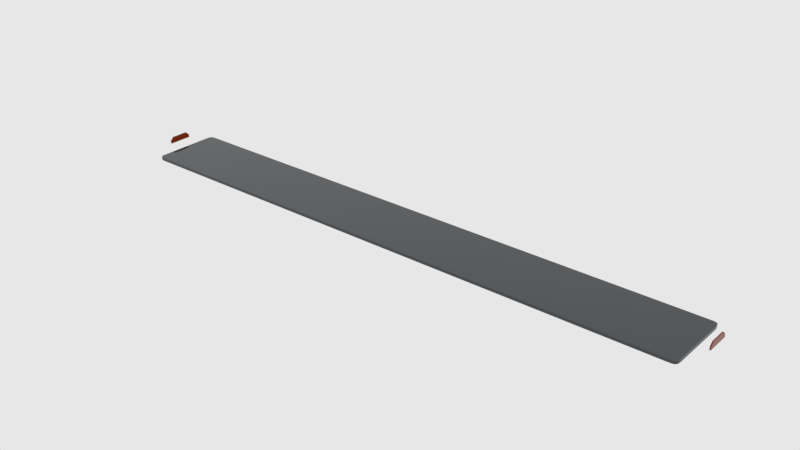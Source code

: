 # Source: f_sm_display.blend  (saved by Blender 2.83.18; exported with 4.5.12 LTS)
import bpy
from mathutils import Matrix  # noqa: F401  (used for matrix-valued properties, if any)

bpy.ops.wm.read_factory_settings(use_empty=True)
scene = bpy.context.scene
scene.name = 'main'

# ---- collections
col_collection_1 = bpy.data.collections.new('Collection 1'); scene.collection.children.link(col_collection_1)

# ---- materials (node trees are filled in below, after node groups)
mat_sy_red_shiny = bpy.data.materials.new('sy_red_shiny')
mat_sy_red_shiny.roughness = 0.25
mat_sy_cutter = bpy.data.materials.new('sy_cutter')
mat_sy_battlehsip_shiny = bpy.data.materials.new('sy_battlehsip_shiny')
mat_sy_battlehsip_shiny.roughness = 0.25

# ---- node groups
ng_sy_plastic_001 = bpy.data.node_groups.new('sy_plastic.001', 'ShaderNodeTree')
_s = ng_sy_plastic_001.interface.new_socket(name='Color', in_out='OUTPUT', socket_type='NodeSocketColor')
_s.default_value = (0.01341, 0.01341, 0.01341, 1.0)
_s = ng_sy_plastic_001.interface.new_socket(name='Roughness', in_out='OUTPUT', socket_type='NodeSocketColor')
_s.default_value = (0.0, 0.0, 0.0, 0.0)
_s = ng_sy_plastic_001.interface.new_socket(name='Normal', in_out='OUTPUT', socket_type='NodeSocketVector')
_s.min_value = 0.0
_s.max_value = 0.0
_s = ng_sy_plastic_001.interface.new_socket(name='Color', in_out='INPUT', socket_type='NodeSocketColor')
_s.default_value = (0.01341, 0.01341, 0.01341, 1.0)
_s = ng_sy_plastic_001.interface.new_socket(name='Scale', in_out='INPUT', socket_type='NodeSocketFloat')
_s.default_value = 1.0
_s.min_value = 0.0
_s.max_value = 10.0
_s = ng_sy_plastic_001.interface.new_socket(name='Roughness', in_out='INPUT', socket_type='NodeSocketFloat')
_s.default_value = 1.0
_s.min_value = 0.0
_s.max_value = 3.0
_s = ng_sy_plastic_001.interface.new_socket(name='Bump', in_out='INPUT', socket_type='NodeSocketFloat')
_s.default_value = 1.0
_s.min_value = 0.0
_s.max_value = 1.0
_s = ng_sy_plastic_001.interface.new_socket(name='Normal', in_out='INPUT', socket_type='NodeSocketVector')
_s.min_value = 0.0
_s.max_value = -1.0
_s.hide_value = True
_N = ng_sy_plastic_001.nodes; _L = ng_sy_plastic_001.links
n0 = _N.new('ShaderNodeValToRGB'); n0.name = 'ColorRamp'; n0.location = (258, -72)
while len(n0.color_ramp.elements) > 1: n0.color_ramp.elements.remove(n0.color_ramp.elements[-1])
n0.color_ramp.elements[0].position = 0.004545; n0.color_ramp.elements[0].color = (0.2194, 0.2194, 0.2194, 1.0)
_e = n0.color_ramp.elements.new(0.8182); _e.color = (1.0, 1.0, 1.0, 1.0)
n1 = _N.new('ShaderNodeTexNoise'); n1.name = 'Noise Texture'; n1.location = (55, 153)
n2 = _N.new('ShaderNodeTexNoise'); n2.name = 'Musgrave Texture'; n2.location = (46, -89)
n2.width = 150
n2.normalize = False
n2.inputs[2].default_value = 300.0
n2.inputs[3].default_value = 11.2
n2.inputs[4].default_value = 0.25
n3 = _N.new('ShaderNodeValue'); n3.name = 'Value.001'; n3.location = (-353, -382)
n3.outputs[0].default_value = 0.0
n4 = _N.new('ShaderNodeRGB'); n4.name = 'RGB'; n4.location = (-365, 262)
n4.outputs[0].default_value = (0.01341, 0.01341, 0.01341, 1.0)
n5 = _N.new('ShaderNodeMix'); n5.name = 'Mix.001'; n5.location = (550, 25)
n5.data_type = 'RGBA'
n6 = _N.new('NodeReroute'); n6.name = 'Reroute'; n6.location = (-260, -194)
n6.width = 16
n6.socket_idname = 'NodeSocketFloat'
n7 = _N.new('ShaderNodeValue'); n7.name = 'Value'; n7.location = (-429, -187)
n7.outputs[0].default_value = 1.0
n8 = _N.new('ShaderNodeMath'); n8.name = 'Math'; n8.location = (-147, 40)
n8.operation = 'MULTIPLY'
n8.inputs[1].default_value = 400.0
n8.inputs[2].default_value = 0.0
n9 = _N.new('ShaderNodeMath'); n9.name = 'Math.001'; n9.location = (-150, -131)
n9.operation = 'MULTIPLY'
n9.inputs[1].default_value = 300.0
n9.inputs[2].default_value = 0.0
n10 = _N.new('ShaderNodeMath'); n10.name = 'Math.002'; n10.location = (-146, -320)
n10.operation = 'DIVIDE'
n10.inputs[1].default_value = 10.0
n10.inputs[2].default_value = 0.0
n11 = _N.new('ShaderNodeMath'); n11.name = 'Math.003'; n11.location = (746, 19)
n11.operation = 'MULTIPLY'
n11.inputs[2].default_value = 0.0
n12 = _N.new('NodeGroupInput'); n12.name = 'Group Input'; n12.location = (-627, -4)
n13 = _N.new('ShaderNodeValToRGB'); n13.name = 'ColorRamp.001'; n13.location = (255, 159)
while len(n13.color_ramp.elements) > 1: n13.color_ramp.elements.remove(n13.color_ramp.elements[-1])
n13.color_ramp.elements[0].position = 0.1727; n13.color_ramp.elements[0].color = (0.2194, 0.2194, 0.2194, 1.0)
_e = n13.color_ramp.elements.new(1.0); _e.color = (1.0, 1.0, 1.0, 1.0)
n14 = _N.new('ShaderNodeValue'); n14.name = 'Value.002'; n14.location = (520, 233)
n14.outputs[0].default_value = 1.0
n15 = _N.new('ShaderNodeBump'); n15.name = 'Bump'; n15.location = (721, -216)
n15.inputs[1].default_value = 0.2
n15.inputs[2].default_value = 1.0
n16 = _N.new('NodeGroupOutput'); n16.name = 'Group Output'; n16.location = (990, -11)
_L.new(n1.outputs[0], n13.inputs[0])
_L.new(n5.outputs[2], n11.inputs[0])
_L.new(n13.outputs[0], n5.inputs[6])
_L.new(n0.outputs[0], n5.inputs[7])
_L.new(n2.outputs[0], n0.inputs[0])
_L.new(n15.outputs[0], n16.inputs[2])
_L.new(n5.outputs[2], n15.inputs[3])
_L.new(n8.outputs[0], n1.inputs[2])
_L.new(n9.outputs[0], n2.inputs[0])
_L.new(n10.outputs[0], n15.inputs[0])
_L.new(n12.outputs[0], n16.inputs[0])
_L.new(n12.outputs[4], n15.inputs[4])
_L.new(n11.outputs[0], n16.inputs[1])
_L.new(n7.outputs[0], n6.inputs[0])
_L.new(n12.outputs[1], n8.inputs[0])
_L.new(n12.outputs[1], n9.inputs[0])
_L.new(n12.outputs[3], n10.inputs[0])
_L.new(n12.outputs[2], n11.inputs[1])
n16.is_active_output = True
ng_sy_plastic_005 = bpy.data.node_groups.new('sy_plastic.005', 'ShaderNodeTree')
_s = ng_sy_plastic_005.interface.new_socket(name='Color', in_out='OUTPUT', socket_type='NodeSocketColor')
_s.default_value = (0.01341, 0.01341, 0.01341, 1.0)
_s = ng_sy_plastic_005.interface.new_socket(name='Roughness', in_out='OUTPUT', socket_type='NodeSocketColor')
_s.default_value = (0.0, 0.0, 0.0, 0.0)
_s = ng_sy_plastic_005.interface.new_socket(name='Normal', in_out='OUTPUT', socket_type='NodeSocketVector')
_s.min_value = 0.0
_s.max_value = 0.0
_s = ng_sy_plastic_005.interface.new_socket(name='Color', in_out='INPUT', socket_type='NodeSocketColor')
_s.default_value = (0.01341, 0.01341, 0.01341, 1.0)
_s = ng_sy_plastic_005.interface.new_socket(name='Scale', in_out='INPUT', socket_type='NodeSocketFloat')
_s.default_value = 1.0
_s.min_value = 0.0
_s.max_value = 10.0
_s = ng_sy_plastic_005.interface.new_socket(name='Roughness', in_out='INPUT', socket_type='NodeSocketFloat')
_s.default_value = 1.0
_s.min_value = 0.0
_s.max_value = 3.0
_s = ng_sy_plastic_005.interface.new_socket(name='Bump', in_out='INPUT', socket_type='NodeSocketFloat')
_s.default_value = 1.0
_s.min_value = 0.0
_s.max_value = 1.0
_s = ng_sy_plastic_005.interface.new_socket(name='Normal', in_out='INPUT', socket_type='NodeSocketVector')
_s.min_value = 0.0
_s.max_value = -1.0
_s.hide_value = True
_N = ng_sy_plastic_005.nodes; _L = ng_sy_plastic_005.links
n0 = _N.new('ShaderNodeValToRGB'); n0.name = 'ColorRamp'; n0.location = (258, -72)
while len(n0.color_ramp.elements) > 1: n0.color_ramp.elements.remove(n0.color_ramp.elements[-1])
n0.color_ramp.elements[0].position = 0.004545; n0.color_ramp.elements[0].color = (0.2194, 0.2194, 0.2194, 1.0)
_e = n0.color_ramp.elements.new(0.8182); _e.color = (1.0, 1.0, 1.0, 1.0)
n1 = _N.new('ShaderNodeTexNoise'); n1.name = 'Noise Texture'; n1.location = (55, 153)
n2 = _N.new('ShaderNodeTexNoise'); n2.name = 'Musgrave Texture'; n2.location = (46, -89)
n2.width = 150
n2.normalize = False
n2.inputs[2].default_value = 300.0
n2.inputs[3].default_value = 11.2
n2.inputs[4].default_value = 0.25
n3 = _N.new('ShaderNodeValue'); n3.name = 'Value.001'; n3.location = (-353, -382)
n3.outputs[0].default_value = 0.0
n4 = _N.new('ShaderNodeRGB'); n4.name = 'RGB'; n4.location = (-365, 262)
n4.outputs[0].default_value = (0.01341, 0.01341, 0.01341, 1.0)
n5 = _N.new('ShaderNodeMix'); n5.name = 'Mix.001'; n5.location = (550, 25)
n5.data_type = 'RGBA'
n6 = _N.new('NodeReroute'); n6.name = 'Reroute'; n6.location = (-260, -194)
n6.width = 16
n6.socket_idname = 'NodeSocketFloat'
n7 = _N.new('ShaderNodeValue'); n7.name = 'Value'; n7.location = (-429, -187)
n7.outputs[0].default_value = 1.0
n8 = _N.new('ShaderNodeMath'); n8.name = 'Math'; n8.location = (-147, 40)
n8.operation = 'MULTIPLY'
n8.inputs[1].default_value = 400.0
n8.inputs[2].default_value = 0.0
n9 = _N.new('ShaderNodeMath'); n9.name = 'Math.001'; n9.location = (-150, -131)
n9.operation = 'MULTIPLY'
n9.inputs[1].default_value = 300.0
n9.inputs[2].default_value = 0.0
n10 = _N.new('ShaderNodeMath'); n10.name = 'Math.002'; n10.location = (-146, -320)
n10.operation = 'DIVIDE'
n10.inputs[1].default_value = 10.0
n10.inputs[2].default_value = 0.0
n11 = _N.new('ShaderNodeMath'); n11.name = 'Math.003'; n11.location = (746, 19)
n11.operation = 'MULTIPLY'
n11.inputs[2].default_value = 0.0
n12 = _N.new('NodeGroupInput'); n12.name = 'Group Input'; n12.location = (-627, -4)
n13 = _N.new('ShaderNodeValToRGB'); n13.name = 'ColorRamp.001'; n13.location = (255, 159)
while len(n13.color_ramp.elements) > 1: n13.color_ramp.elements.remove(n13.color_ramp.elements[-1])
n13.color_ramp.elements[0].position = 0.1727; n13.color_ramp.elements[0].color = (0.2194, 0.2194, 0.2194, 1.0)
_e = n13.color_ramp.elements.new(1.0); _e.color = (1.0, 1.0, 1.0, 1.0)
n14 = _N.new('ShaderNodeValue'); n14.name = 'Value.002'; n14.location = (520, 233)
n14.outputs[0].default_value = 1.0
n15 = _N.new('ShaderNodeBump'); n15.name = 'Bump'; n15.location = (721, -216)
n15.inputs[1].default_value = 0.2
n15.inputs[2].default_value = 1.0
n16 = _N.new('NodeGroupOutput'); n16.name = 'Group Output'; n16.location = (990, -11)
_L.new(n1.outputs[0], n13.inputs[0])
_L.new(n5.outputs[2], n11.inputs[0])
_L.new(n13.outputs[0], n5.inputs[6])
_L.new(n0.outputs[0], n5.inputs[7])
_L.new(n2.outputs[0], n0.inputs[0])
_L.new(n15.outputs[0], n16.inputs[2])
_L.new(n5.outputs[2], n15.inputs[3])
_L.new(n8.outputs[0], n1.inputs[2])
_L.new(n9.outputs[0], n2.inputs[0])
_L.new(n10.outputs[0], n15.inputs[0])
_L.new(n12.outputs[0], n16.inputs[0])
_L.new(n12.outputs[4], n15.inputs[4])
_L.new(n11.outputs[0], n16.inputs[1])
_L.new(n7.outputs[0], n6.inputs[0])
_L.new(n12.outputs[1], n8.inputs[0])
_L.new(n12.outputs[1], n9.inputs[0])
_L.new(n12.outputs[3], n10.inputs[0])
_L.new(n12.outputs[2], n11.inputs[1])
n16.is_active_output = True
ng_auto_smooth = bpy.data.node_groups.new('Auto Smooth', 'GeometryNodeTree')
_s = ng_auto_smooth.interface.new_socket(name='Geometry', in_out='OUTPUT', socket_type='NodeSocketGeometry')
_s = ng_auto_smooth.interface.new_socket(name='Geometry', in_out='INPUT', socket_type='NodeSocketGeometry')
_s = ng_auto_smooth.interface.new_socket(name='Angle', in_out='INPUT', socket_type='NodeSocketFloat')
_s.subtype = 'ANGLE'
_s.min_value = 0.0
_s.max_value = 3.142
ng_auto_smooth.is_modifier = True
_N = ng_auto_smooth.nodes; _L = ng_auto_smooth.links
n0 = _N.new('NodeGroupOutput'); n0.name = 'Group Output'; n0.location = (480, -100)
n1 = _N.new('NodeGroupInput'); n1.name = 'Group Input'; n1.location = (-420, -300)
n2 = _N.new('NodeGroupInput'); n2.name = 'Group Input.001'; n2.location = (-60, -100)
n3 = _N.new('GeometryNodeSetShadeSmooth'); n3.name = 'Set Shade Smooth'; n3.location = (120, -100)
n3.domain = 'EDGE'
n4 = _N.new('GeometryNodeSetShadeSmooth'); n4.name = 'Set Shade Smooth.001'; n4.location = (300, -100)
n5 = _N.new('GeometryNodeInputMeshEdgeAngle'); n5.name = 'Edge Angle'; n5.location = (-420, -220)
n6 = _N.new('GeometryNodeInputEdgeSmooth'); n6.name = 'Is Edge Smooth'; n6.location = (-60, -160)
n7 = _N.new('GeometryNodeInputShadeSmooth'); n7.name = 'Is Face Smooth'; n7.location = (-240, -340)
n8 = _N.new('FunctionNodeBooleanMath'); n8.name = 'Boolean Math'; n8.location = (-60, -220)
n9 = _N.new('FunctionNodeCompare'); n9.name = 'Compare'; n9.location = (-240, -180)
n9.operation = 'LESS_EQUAL'
_L.new(n5.outputs[0], n9.inputs[0])
_L.new(n4.outputs[0], n0.inputs[0])
_L.new(n1.outputs[1], n9.inputs[1])
_L.new(n9.outputs[0], n8.inputs[0])
_L.new(n7.outputs[0], n8.inputs[1])
_L.new(n2.outputs[0], n3.inputs[0])
_L.new(n6.outputs[0], n3.inputs[1])
_L.new(n3.outputs[0], n4.inputs[0])
_L.new(n8.outputs[0], n3.inputs[2])
n0.is_active_output = True

# ---- material node trees
mat_sy_red_shiny.use_nodes = True; mat_sy_red_shiny.node_tree.nodes.clear()
_N = mat_sy_red_shiny.node_tree.nodes; _L = mat_sy_red_shiny.node_tree.links
n0 = _N.new('ShaderNodeOutputMaterial'); n0.name = 'Material Output'; n0.location = (1294, 466)
n1 = _N.new('ShaderNodeBsdfPrincipled'); n1.name = 'Principled BSDF'; n1.location = (881, 441)
n1.distribution = 'GGX'
n1.subsurface_method = 'BURLEY'
n1.inputs[3].default_value = 1.45
n1.inputs[9].default_value = (1.0, 0.1, 1.0)
n1.inputs[27].default_value = (0.0, 0.0, 0.0, 1.0)
n1.inputs[28].default_value = 1.0
n2 = _N.new('ShaderNodeGroup'); n2.name = 'Group.001'; n2.location = (484, 297)
n2.width = 234
n2.node_tree = ng_sy_plastic_001
n2.inputs[0].default_value = (0.2198, 0.02389, 0.0, 1.0)
n2.inputs[1].default_value = 10.0
n2.inputs[2].default_value = 0.1
n2.inputs[3].default_value = 0.0
n2.inputs[4].default_value = (0.0, 0.0, 0.0)
_L.new(n1.outputs[0], n0.inputs[0])
_L.new(n2.outputs[0], n1.inputs[0])
_L.new(n2.outputs[1], n1.inputs[2])
_L.new(n2.outputs[2], n1.inputs[5])
n0.is_active_output = True
mat_sy_cutter.use_nodes = True; mat_sy_cutter.node_tree.nodes.clear()
_N = mat_sy_cutter.node_tree.nodes; _L = mat_sy_cutter.node_tree.links
n0 = _N.new('ShaderNodeBsdfPrincipled'); n0.name = 'Principled BSDF'; n0.location = (10, 300)
n0.distribution = 'GGX'
n0.subsurface_method = 'BURLEY'
n0.inputs[0].default_value = (0.0212, 0.0212, 0.0212, 1.0)
n0.inputs[2].default_value = 0.65
n0.inputs[3].default_value = 1.45
n0.inputs[27].default_value = (0.0, 0.0, 0.0, 1.0)
n0.inputs[28].default_value = 1.0
n1 = _N.new('ShaderNodeOutputMaterial'); n1.name = 'Material Output'; n1.location = (300, 300)
_L.new(n0.outputs[0], n1.inputs[0])
n1.is_active_output = True
mat_sy_battlehsip_shiny.use_nodes = True; mat_sy_battlehsip_shiny.node_tree.nodes.clear()
_N = mat_sy_battlehsip_shiny.node_tree.nodes; _L = mat_sy_battlehsip_shiny.node_tree.links
n0 = _N.new('ShaderNodeOutputMaterial'); n0.name = 'Material Output'; n0.location = (1294, 466)
n1 = _N.new('ShaderNodeBsdfPrincipled'); n1.name = 'Principled BSDF'; n1.location = (881, 441)
n1.distribution = 'GGX'
n1.subsurface_method = 'BURLEY'
n1.inputs[3].default_value = 1.45
n1.inputs[9].default_value = (1.0, 0.1, 1.0)
n1.inputs[27].default_value = (0.0, 0.0, 0.0, 1.0)
n1.inputs[28].default_value = 1.0
n2 = _N.new('ShaderNodeGroup'); n2.name = 'Group.001'; n2.location = (384, 235)
n2.width = 167
n2.node_tree = ng_sy_plastic_005
n2.inputs[0].default_value = (0.04306, 0.04925, 0.0562, 1.0)
n2.inputs[1].default_value = 10.0
n2.inputs[2].default_value = 0.1
n2.inputs[3].default_value = 0.0
n2.inputs[4].default_value = (0.0, 0.0, 0.0)
_L.new(n1.outputs[0], n0.inputs[0])
_L.new(n2.outputs[0], n1.inputs[0])
_L.new(n2.outputs[1], n1.inputs[2])
_L.new(n2.outputs[2], n1.inputs[5])
n0.is_active_output = True

# ---- world
world_world = bpy.data.worlds.new('world'); scene.world = world_world
world_world.color = (0.8, 0.8, 0.8)
world_world.use_sun_shadow = False
world_world.sun_shadow_jitter_overblur = 0.0
world_world.cycles.sampling_method = 'MANUAL'
world_world.cycles.homogeneous_volume = True

# ---- meshes
me_plane_1143 = bpy.data.meshes.new('Plane.1143')
me_plane_1143.from_pydata([(-0.8878, -0.2034, 0.0), (0.8878, -0.2034, 0.0), (-0.8878, 0.2034, 0.0), (0.8878, 0.2034, 0.0), (-0.8608, 0.1764, 0.0), (-0.8608, -0.1764, 0.0), (0.8608, -0.1764, 0.0), (0.8608, 0.1764, 0.0), (0.0, 0.0, 0.0)], [], [(5, 4, 2, 0), (6, 5, 0, 1), (7, 6, 1, 3), (4, 7, 3, 2), (5, 6, 8), (6, 7, 8), (7, 4, 8), (4, 5, 8)])
me_plane_1143.materials.append(mat_sy_red_shiny)
me_plane_1143.use_remesh_preserve_volume = False
me_plane_1143.use_remesh_preserve_attributes = False
me_plane_1143.use_mirror_vertex_groups = False
me_plane_1143.update()
me_plane_1144 = bpy.data.meshes.new('Plane.1144')
me_plane_1144.from_pydata([(-0.7658, -0.1143, 0.02807), (-0.8091, -0.07107, 0.02807), (-0.7718, -0.1142, 0.02807), (-0.7778, -0.1139, 0.02807), (-0.7837, -0.113, 0.02807), (-0.7895, -0.1113, 0.02807), (-0.7949, -0.1086, 0.02807), (-0.7996, -0.1048, 0.02807), (-0.8033, -0.1001, 0.02807), (-0.806, -0.09478, 0.02807), (-0.8077, -0.089, 0.02807), (-0.8086, -0.08308, 0.02807), (-0.809, -0.07709, 0.02807), (0.8091, -0.07107, 0.02807), (0.7658, -0.1143, 0.02807), (0.809, -0.07707, 0.02807), (0.8086, -0.08306, 0.02807), (0.8077, -0.08899, 0.02807), (0.806, -0.09475, 0.02807), (0.8033, -0.1001, 0.02807), (0.7996, -0.1048, 0.02807), (0.7949, -0.1086, 0.02807), (0.7895, -0.1112, 0.02807), (0.7838, -0.113, 0.02807), (0.7778, -0.1139, 0.02807), (0.7718, -0.1142, 0.02807), (-0.7658, 0.1143, 0.02807), (-0.8091, 0.07108, 0.02807), (-0.7718, 0.1142, 0.02807), (-0.7778, 0.1139, 0.02807), (-0.7837, 0.113, 0.02807), (-0.7895, 0.1113, 0.02807), (-0.7949, 0.1086, 0.02807), (-0.7996, 0.1048, 0.02807), (-0.8033, 0.1001, 0.02807), (-0.806, 0.09478, 0.02807), (-0.8077, 0.089, 0.02807), (-0.8086, 0.08308, 0.02807), (-0.809, 0.07709, 0.02807), (0.7658, 0.1143, 0.02807), (0.8091, 0.07108, 0.02807), (0.7718, 0.1142, 0.02807), (0.7778, 0.1139, 0.02807), (0.7837, 0.113, 0.02807), (0.7895, 0.1113, 0.02807), (0.7949, 0.1086, 0.02807), (0.7996, 0.1048, 0.02807), (0.8033, 0.1001, 0.02807), (0.806, 0.09478, 0.02807), (0.8077, 0.089, 0.02807), (0.8086, 0.08308, 0.02807), (0.809, 0.07709, 0.02807), (-0.7656, -0.09429, -0.02807), (-0.7658, -0.1143, -0.008046), (-0.789, -0.07107, -0.02807), (-0.8091, -0.07107, -0.008046), (-0.7711, -0.09423, -0.02807), (-0.7718, -0.1142, -0.008046), (-0.7757, -0.09395, -0.02807), (-0.7778, -0.1139, -0.008046), (-0.7794, -0.09338, -0.02807), (-0.7837, -0.113, -0.008046), (-0.7821, -0.09255, -0.02807), (-0.7895, -0.1113, -0.008046), (-0.7841, -0.0916, -0.02807), (-0.7949, -0.1086, -0.008046), (-0.7853, -0.09059, -0.02807), (-0.7996, -0.1048, -0.008046), (-0.7864, -0.0893, -0.02807), (-0.8033, -0.1001, -0.008046), (-0.7873, -0.0874, -0.02807), (-0.806, -0.09478, -0.008046), (-0.7881, -0.08461, -0.02807), (-0.8077, -0.089, -0.008046), (-0.7887, -0.08092, -0.02807), (-0.8086, -0.08308, -0.008046), (-0.789, -0.07637, -0.02807), (-0.809, -0.07709, -0.008046), (0.789, -0.07087, -0.02807), (0.8091, -0.07107, -0.008046), (0.7658, -0.09429, -0.02807), (0.7658, -0.1143, -0.008046), (0.789, -0.07635, -0.02807), (0.809, -0.07707, -0.008046), (0.7887, -0.08091, -0.02807), (0.8086, -0.08306, -0.008046), (0.7881, -0.0846, -0.02807), (0.8077, -0.08899, -0.008046), (0.7873, -0.08739, -0.02807), (0.806, -0.09475, -0.008046), (0.7864, -0.0893, -0.02807), (0.8033, -0.1001, -0.008046), (0.7853, -0.09057, -0.02807), (0.7996, -0.1048, -0.008046), (0.7841, -0.0916, -0.02807), (0.7949, -0.1086, -0.008046), (0.7822, -0.09255, -0.02807), (0.7895, -0.1112, -0.008046), (0.7794, -0.09338, -0.02807), (0.7838, -0.113, -0.008046), (0.7757, -0.09395, -0.02807), (0.7778, -0.1139, -0.008046), (0.7711, -0.09423, -0.02807), (0.7718, -0.1142, -0.008046), (-0.7658, 0.09429, -0.02807), (-0.7658, 0.1143, -0.008046), (-0.8091, 0.07108, -0.008046), (-0.789, 0.07087, -0.02807), (-0.7711, 0.09423, -0.02807), (-0.7718, 0.1142, -0.008046), (-0.7757, 0.09395, -0.02807), (-0.7778, 0.1139, -0.008046), (-0.7794, 0.09338, -0.02807), (-0.7837, 0.113, -0.008046), (-0.7821, 0.09256, -0.02807), (-0.7895, 0.1113, -0.008046), (-0.7841, 0.0916, -0.02807), (-0.7949, 0.1086, -0.008046), (-0.7853, 0.09059, -0.02807), (-0.7996, 0.1048, -0.008046), (-0.7864, 0.0893, -0.02807), (-0.8033, 0.1001, -0.008046), (-0.7873, 0.0874, -0.02807), (-0.806, 0.09478, -0.008046), (-0.7881, 0.08461, -0.02807), (-0.8077, 0.089, -0.008046), (-0.7887, 0.08092, -0.02807), (-0.8086, 0.08308, -0.008046), (-0.789, 0.07637, -0.02807), (-0.809, 0.07709, -0.008046), (0.7656, 0.09429, -0.02807), (0.7658, 0.1143, -0.008046), (0.789, 0.07108, -0.02807), (0.8091, 0.07108, -0.008046), (0.7711, 0.09423, -0.02807), (0.7718, 0.1142, -0.008046), (0.7757, 0.09395, -0.02807), (0.7778, 0.1139, -0.008046), (0.7794, 0.09338, -0.02807), (0.7837, 0.113, -0.008046), (0.7821, 0.09255, -0.02807), (0.7895, 0.1113, -0.008046), (0.7841, 0.0916, -0.02807), (0.7949, 0.1086, -0.008046), (0.7853, 0.09059, -0.02807), (0.7996, 0.1048, -0.008046), (0.7864, 0.0893, -0.02807), (0.8033, 0.1001, -0.008046), (0.7873, 0.0874, -0.02807), (0.806, 0.09478, -0.008046), (0.7881, 0.08461, -0.02807), (0.8077, 0.089, -0.008046), (0.7887, 0.08092, -0.02807), (0.8086, 0.08308, -0.008046), (0.789, 0.07637, -0.02807), (0.809, 0.07709, -0.008046), (0.8251, 0.08486, 0.004386), (0.8251, 0.08486, 0.01564), (0.8239, 0.09263, 0.004386), (0.8239, 0.09263, 0.01564), (0.8214, 0.1009, 0.004386), (0.8214, 0.1009, 0.01564), (0.8173, 0.1091, 0.004386), (0.8173, 0.1091, 0.01564), (0.8113, 0.1166, 0.004386), (0.8113, 0.1166, 0.01564), (0.8038, 0.1225, 0.004386), (0.8038, 0.1225, 0.01564), (0.7956, 0.1267, 0.004386), (0.7956, 0.1267, 0.01564), (0.7796, 0.1303, 0.01564), (0.7796, 0.1303, 0.004386), (0.7874, 0.1291, 0.004386), (0.7874, 0.1291, 0.01564), (0.8255, 0.07769, 0.01564), (0.8255, 0.07769, 0.004386), (0.8256, 0.07116, 0.004386), (0.8256, 0.07116, 0.01564), (-0.8256, 0.07116, 0.01564), (-0.8256, 0.07116, 0.004386), (-0.7659, 0.1309, 0.01564), (-0.7659, 0.1309, 0.004386), (-0.7874, 0.1291, 0.004386), (-0.7874, 0.1291, 0.01564), (-0.7956, 0.1267, 0.004386), (-0.7956, 0.1267, 0.01564), (-0.8038, 0.1225, 0.004386), (-0.8038, 0.1225, 0.01564), (-0.8113, 0.1166, 0.004386), (-0.8113, 0.1166, 0.01564), (-0.8173, 0.1091, 0.004386), (-0.8173, 0.1091, 0.01564), (-0.8214, 0.1009, 0.004386), (-0.8214, 0.1009, 0.01564), (-0.8239, 0.09263, 0.004386), (-0.8239, 0.09263, 0.01564), (-0.8255, 0.07769, 0.01564), (-0.8255, 0.07769, 0.004386), (-0.8251, 0.08486, 0.004386), (-0.8251, 0.08486, 0.01564), (0.7659, 0.1309, 0.01564), (0.7659, 0.1309, 0.004386), (0.7724, 0.1308, 0.004386), (0.7724, 0.1308, 0.01564), (-0.7796, 0.1303, 0.01564), (-0.7796, 0.1303, 0.004386), (-0.7724, 0.1308, 0.004386), (-0.7724, 0.1308, 0.01564), (0.7658, -0.1143, 0.01564), (0.7658, -0.1143, 0.004386), (-0.7658, -0.1143, 0.004386), (-0.7658, -0.1143, 0.01564), (-0.7718, -0.1142, 0.01564), (-0.7718, -0.1142, 0.004386), (-0.809, -0.07709, 0.004386), (-0.809, -0.07709, 0.01564), (-0.8091, -0.07107, 0.01564), (-0.8091, -0.07107, 0.004386), (-0.8091, 0.07108, 0.004386), (-0.8091, 0.07108, 0.01564), (-0.7778, -0.1139, 0.004386), (-0.7778, -0.1139, 0.01564), (-0.7837, -0.113, 0.01564), (-0.7837, -0.113, 0.004386), (-0.7895, -0.1113, 0.01564), (-0.7895, -0.1113, 0.004386), (-0.7949, -0.1086, 0.01564), (-0.7949, -0.1086, 0.004386), (-0.7996, -0.1048, 0.01564), (-0.7996, -0.1048, 0.004386), (-0.8033, -0.1001, 0.01564), (-0.8033, -0.1001, 0.004386), (-0.806, -0.09478, 0.01564), (-0.806, -0.09478, 0.004386), (-0.8077, -0.089, 0.01564), (-0.8077, -0.089, 0.004386), (-0.8086, -0.08308, 0.01564), (-0.8086, -0.08308, 0.004386), (0.8091, 0.07108, 0.01564), (0.8091, 0.07108, 0.004386), (0.8091, -0.07107, 0.004386), (0.8091, -0.07107, 0.01564), (0.809, -0.07707, 0.01564), (0.809, -0.07707, 0.004386), (0.7718, -0.1142, 0.004386), (0.7718, -0.1142, 0.01564), (0.8086, -0.08306, 0.004386), (0.8086, -0.08306, 0.01564), (0.8077, -0.08899, 0.01564), (0.8077, -0.08899, 0.004386), (0.806, -0.09475, 0.01564), (0.806, -0.09475, 0.004386), (0.8033, -0.1001, 0.01564), (0.8033, -0.1001, 0.004386), (0.7996, -0.1048, 0.01564), (0.7996, -0.1048, 0.004386), (0.7949, -0.1086, 0.01564), (0.7949, -0.1086, 0.004386), (0.7895, -0.1112, 0.01564), (0.7895, -0.1112, 0.004386), (0.7838, -0.113, 0.01564), (0.7838, -0.113, 0.004386), (0.7778, -0.1139, 0.01564), (0.7778, -0.1139, 0.004386), (-0.7718, 0.1142, 0.01564), (-0.7718, 0.1142, 0.004386), (-0.7658, 0.1143, 0.004386), (-0.7658, 0.1143, 0.01564), (0.7658, 0.1143, 0.004386), (0.7658, 0.1143, 0.01564), (-0.809, 0.07709, 0.004386), (-0.809, 0.07709, 0.01564), (-0.7778, 0.1139, 0.004386), (-0.7778, 0.1139, 0.01564), (-0.7837, 0.113, 0.01564), (-0.7837, 0.113, 0.004386), (-0.7895, 0.1113, 0.01564), (-0.7895, 0.1113, 0.004386), (-0.7949, 0.1086, 0.01564), (-0.7949, 0.1086, 0.004386), (-0.7996, 0.1048, 0.01564), (-0.7996, 0.1048, 0.004386), (-0.8033, 0.1001, 0.01564), (-0.8033, 0.1001, 0.004386), (-0.806, 0.09478, 0.01564), (-0.806, 0.09478, 0.004386), (-0.8077, 0.089, 0.01564), (-0.8077, 0.089, 0.004386), (-0.8086, 0.08308, 0.01564), (-0.8086, 0.08308, 0.004386), (0.7718, 0.1142, 0.01564), (0.7718, 0.1142, 0.004386), (0.809, 0.07709, 0.004386), (0.809, 0.07709, 0.01564), (0.7778, 0.1139, 0.004386), (0.7778, 0.1139, 0.01564), (0.7837, 0.113, 0.01564), (0.7837, 0.113, 0.004386), (0.7895, 0.1113, 0.01564), (0.7895, 0.1113, 0.004386), (0.7949, 0.1086, 0.01564), (0.7949, 0.1086, 0.004386), (0.7996, 0.1048, 0.01564), (0.7996, 0.1048, 0.004386), (0.8033, 0.1001, 0.01564), (0.8033, 0.1001, 0.004386), (0.806, 0.09478, 0.01564), (0.806, 0.09478, 0.004386), (0.8077, 0.089, 0.01564), (0.8077, 0.089, 0.004386), (0.8086, 0.08308, 0.01564), (0.8086, 0.08308, 0.004386), (0.8255, -0.07766, 0.01564), (0.8255, -0.07766, 0.004386), (0.8256, -0.07116, 0.004386), (0.8256, -0.07116, 0.01564), (0.7659, -0.1309, 0.01564), (0.7659, -0.1309, 0.004386), (0.7724, -0.1308, 0.004386), (0.7724, -0.1308, 0.01564), (0.8239, -0.09261, 0.01564), (0.8239, -0.09261, 0.004386), (0.8251, -0.08484, 0.004386), (0.8251, -0.08484, 0.01564), (0.8214, -0.1008, 0.01564), (0.8214, -0.1008, 0.004386), (0.8173, -0.109, 0.01564), (0.8173, -0.109, 0.004386), (0.8113, -0.1165, 0.01564), (0.8113, -0.1165, 0.004386), (0.8038, -0.1225, 0.01564), (0.8038, -0.1225, 0.004386), (0.7956, -0.1266, 0.01564), (0.7956, -0.1266, 0.004386), (0.7874, -0.1291, 0.01564), (0.7874, -0.1291, 0.004386), (0.7796, -0.1303, 0.01564), (0.7796, -0.1303, 0.004386), (-0.7724, -0.1308, 0.01564), (-0.7724, -0.1308, 0.004386), (-0.7659, -0.1309, 0.004386), (-0.7659, -0.1309, 0.01564), (-0.8256, -0.07116, 0.01564), (-0.8256, -0.07116, 0.004386), (-0.8255, -0.07769, 0.004386), (-0.8255, -0.07769, 0.01564), (-0.7874, -0.1291, 0.01564), (-0.7874, -0.1291, 0.004386), (-0.7796, -0.1303, 0.004386), (-0.7796, -0.1303, 0.01564), (-0.7956, -0.1267, 0.01564), (-0.7956, -0.1267, 0.004386), (-0.8038, -0.1225, 0.01564), (-0.8038, -0.1225, 0.004386), (-0.8113, -0.1166, 0.01564), (-0.8113, -0.1166, 0.004386), (-0.8173, -0.1091, 0.01564), (-0.8173, -0.1091, 0.004386), (-0.8214, -0.1009, 0.01564), (-0.8214, -0.1009, 0.004386), (-0.8239, -0.09263, 0.01564), (-0.8239, -0.09263, 0.004386), (-0.8251, -0.08486, 0.01564), (-0.8251, -0.08486, 0.004386), (0.7723, 0.1264, 0.004386), (0.7659, 0.1265, 0.004386), (0.8082, 0.1135, 0.004386), (0.7723, -0.1264, 0.004386), (0.7791, -0.126, 0.004386), (0.8014, 0.1189, 0.004386), (-0.7723, 0.1264, 0.004386), (-0.7791, 0.126, 0.004386), (-0.7659, -0.1265, 0.004386), (0.7659, -0.1265, 0.004386), (0.7864, -0.1249, 0.004386), (0.794, 0.1226, 0.004386), (-0.7791, -0.126, 0.004386), (-0.7723, -0.1264, 0.004386), (0.794, -0.1226, 0.004386), (-0.8213, 0.07114, 0.004386), (-0.8213, -0.07114, 0.004386), (0.7864, 0.1249, 0.004386), (0.7791, 0.126, 0.004386), (0.8213, -0.07114, 0.004386), (0.8015, -0.1188, 0.004386), (-0.8212, -0.07753, 0.004386), (0.8213, 0.07114, 0.004386), (0.8212, 0.07753, 0.004386), (0.8082, -0.1134, 0.004386), (0.8136, -0.1067, 0.004386), (-0.8208, -0.08439, 0.004386), (-0.8196, -0.09168, 0.004386), (-0.7659, 0.1265, 0.004386), (0.8136, 0.1067, 0.004386), (0.8212, -0.0775, 0.004386), (0.8208, -0.08437, 0.004386), (-0.8212, 0.07753, 0.004386), (-0.8208, 0.08439, 0.004386), (0.8173, 0.09925, 0.004386), (-0.8196, 0.09168, 0.004386), (0.8196, 0.09168, 0.004386), (-0.8173, 0.09925, 0.004386), (0.8208, 0.08439, 0.004386), (-0.8136, 0.1067, 0.004386), (-0.7864, -0.1249, 0.004386), (-0.8082, 0.1135, 0.004386), (-0.794, -0.1226, 0.004386), (-0.8014, 0.1189, 0.004386), (-0.8014, -0.1189, 0.004386), (-0.794, 0.1226, 0.004386), (-0.8082, -0.1135, 0.004386), (-0.7864, 0.1249, 0.004386), (0.8196, -0.09166, 0.004386), (-0.8136, -0.1067, 0.004386), (-0.8173, -0.09925, 0.004386), (0.8174, -0.09922, 0.004386), (0.8256, -0.07116, -0.01354), (0.8256, 0.07116, -0.01354), (-0.8239, -0.09263, -0.01354), (-0.8214, -0.1009, -0.01354), (-0.8173, -0.1091, -0.01354), (-0.8113, -0.1166, -0.01354), (-0.8038, -0.1225, -0.01354), (-0.7956, -0.1267, -0.01354), (-0.7874, -0.1291, -0.01354), (-0.7724, -0.1308, -0.01354), (-0.7659, -0.1309, -0.01354), (0.8251, -0.08484, -0.01354), (0.8255, -0.07766, -0.01354), (-0.7659, 0.1309, -0.01354), (-0.7724, 0.1308, -0.01354), (0.7796, -0.1303, -0.01354), (0.7874, -0.1291, -0.01354), (0.7956, -0.1266, -0.01354), (0.8038, -0.1225, -0.01354), (0.8113, -0.1165, -0.01354), (0.8173, -0.109, -0.01354), (0.8214, -0.1008, -0.01354), (0.8239, -0.09261, -0.01354), (0.7796, 0.1303, -0.01354), (0.7724, 0.1308, -0.01354), (0.8255, 0.07769, -0.01354), (0.8251, 0.08486, -0.01354), (-0.7796, 0.1303, -0.01354), (-0.7874, 0.1291, -0.01354), (-0.7956, 0.1267, -0.01354), (-0.8038, 0.1225, -0.01354), (-0.8113, 0.1166, -0.01354), (-0.8173, 0.1091, -0.01354), (-0.8214, 0.1009, -0.01354), (-0.8239, 0.09263, -0.01354), (-0.8251, 0.08486, -0.01354), (0.7659, -0.1309, -0.01354), (-0.8256, 0.07116, -0.01354), (-0.8256, -0.07116, -0.01354), (-0.8251, -0.08486, -0.01354), (-0.7796, -0.1303, -0.01354), (0.8239, 0.09263, -0.01354), (0.8214, 0.1009, -0.01354), (0.8173, 0.1091, -0.01354), (0.8113, 0.1166, -0.01354), (0.8038, 0.1225, -0.01354), (0.7956, 0.1267, -0.01354), (0.7874, 0.1291, -0.01354), (-0.8255, 0.07769, -0.01354), (0.7659, 0.1309, -0.01354), (0.7724, -0.1308, -0.01354), (-0.8255, -0.07769, -0.01354), (0.7659, 0.1265, -0.01354), (-0.7791, 0.126, -0.01354), (0.7659, -0.1265, -0.01354), (-0.7723, -0.1264, -0.01354), (-0.8213, -0.07114, -0.01354), (0.7791, 0.126, -0.01354), (0.8212, 0.07753, -0.01354), (0.8136, -0.1067, -0.01354), (-0.8196, -0.09168, -0.01354), (0.8212, -0.0775, -0.01354), (-0.8212, 0.07753, -0.01354), (0.7723, 0.1264, -0.01354), (0.8082, 0.1135, -0.01354), (0.7723, -0.1264, -0.01354), (0.7791, -0.126, -0.01354), (0.8014, 0.1189, -0.01354), (-0.7723, 0.1264, -0.01354), (-0.7659, -0.1265, -0.01354), (0.7864, -0.1249, -0.01354), (0.794, 0.1226, -0.01354), (-0.7791, -0.126, -0.01354), (0.794, -0.1226, -0.01354), (-0.8213, 0.07114, -0.01354), (0.7864, 0.1249, -0.01354), (0.8213, -0.07114, -0.01354), (0.8015, -0.1188, -0.01354), (-0.8212, -0.07753, -0.01354), (0.8213, 0.07114, -0.01354), (0.8082, -0.1134, -0.01354), (-0.8208, -0.08439, -0.01354), (-0.7659, 0.1265, -0.01354), (0.8136, 0.1067, -0.01354), (0.8208, -0.08437, -0.01354), (-0.8208, 0.08439, -0.01354), (0.8173, 0.09925, -0.01354), (-0.8196, 0.09168, -0.01354), (0.8196, 0.09168, -0.01354), (-0.8173, 0.09925, -0.01354), (0.8208, 0.08439, -0.01354), (-0.8136, 0.1067, -0.01354), (-0.7864, -0.1249, -0.01354), (-0.8082, 0.1135, -0.01354), (-0.794, -0.1226, -0.01354), (-0.8014, 0.1189, -0.01354), (-0.8014, -0.1189, -0.01354), (-0.794, 0.1226, -0.01354), (-0.8082, -0.1135, -0.01354), (-0.7864, 0.1249, -0.01354), (0.8196, -0.09166, -0.01354), (-0.8136, -0.1067, -0.01354), (-0.8173, -0.09925, -0.01354), (0.8174, -0.09922, -0.01354)], [], [(1, 12, 11, 10, 9, 8, 7, 6, 5, 4, 3, 2, 0, 14, 25, 24, 23, 22, 21, 20, 19, 18, 17, 16, 15, 13, 40, 51, 50, 49, 48, 47, 46, 45, 44, 43, 42, 41, 39, 26, 28, 29, 30, 31, 32, 33, 34, 35, 36, 37, 38, 27), (0, 2, 212, 211), (12, 1, 216, 215), (27, 38, 271, 219), (13, 15, 242, 241), (214, 217, 55, 77), (40, 13, 241, 238), (10, 11, 236, 234), (9, 10, 234, 232), (8, 9, 232, 230), (7, 8, 230, 228), (6, 7, 228, 226), (5, 6, 226, 224), (4, 5, 224, 222), (11, 12, 215, 236), (2, 3, 221, 212), (263, 244, 103, 101), (26, 39, 269, 267), (24, 25, 245, 262), (28, 26, 267, 264), (23, 24, 262, 260), (22, 23, 260, 258), (21, 22, 258, 256), (20, 21, 256, 254), (19, 20, 254, 252), (18, 19, 252, 250), (17, 18, 250, 248), (25, 14, 208, 245), (15, 16, 247, 242), (311, 292, 155, 153), (50, 51, 293, 310), (206, 205, 204, 207), (49, 50, 310, 308), (48, 49, 308, 306), (47, 48, 306, 304), (46, 47, 304, 302), (45, 46, 302, 300), (44, 45, 300, 298), (43, 44, 298, 296), (51, 40, 238, 293), (3, 4, 222, 221), (39, 41, 290, 269), (30, 29, 273, 274), (31, 30, 274, 276), (32, 31, 276, 278), (33, 32, 278, 280), (34, 33, 280, 282), (35, 34, 282, 284), (36, 35, 284, 286), (37, 36, 286, 288), (275, 272, 111, 113), (38, 37, 288, 271), (29, 28, 264, 273), (107, 54, 55, 106), (54, 76, 77, 55), (76, 74, 75, 77), (74, 72, 73, 75), (72, 70, 71, 73), (70, 68, 69, 71), (68, 66, 67, 69), (66, 64, 65, 67), (64, 62, 63, 65), (62, 60, 61, 63), (60, 58, 59, 61), (58, 56, 57, 59), (56, 52, 53, 57), (52, 80, 81, 53), (80, 102, 103, 81), (102, 100, 101, 103), (100, 98, 99, 101), (98, 96, 97, 99), (96, 94, 95, 97), (94, 92, 93, 95), (92, 90, 91, 93), (90, 88, 89, 91), (88, 86, 87, 89), (86, 84, 85, 87), (84, 82, 83, 85), (82, 78, 79, 83), (78, 132, 133, 79), (132, 154, 155, 133), (154, 152, 153, 155), (152, 150, 151, 153), (150, 148, 149, 151), (148, 146, 147, 149), (146, 144, 145, 147), (144, 142, 143, 145), (142, 140, 141, 143), (140, 138, 139, 141), (138, 136, 137, 139), (136, 134, 135, 137), (134, 130, 131, 135), (130, 104, 105, 131), (104, 108, 109, 105), (108, 110, 111, 109), (110, 112, 113, 111), (112, 114, 115, 113), (114, 116, 117, 115), (116, 118, 119, 117), (118, 120, 121, 119), (120, 122, 123, 121), (122, 124, 125, 123), (124, 126, 127, 125), (126, 128, 129, 127), (128, 107, 106, 129), (54, 107, 128, 126, 124, 122, 120, 118, 116, 114, 112, 110, 108, 104, 130, 134, 136, 138, 140, 142, 144, 146, 148, 150, 152, 154, 132, 78, 82, 84, 86, 88, 90, 92, 94, 96, 98, 100, 102, 80, 52, 56, 58, 60, 62, 64, 66, 68, 70, 72, 74, 76), (265, 266, 105, 109), (268, 291, 135, 131), (270, 289, 127, 129), (41, 42, 295, 290), (289, 287, 125, 127), (287, 285, 123, 125), (285, 283, 121, 123), (283, 281, 119, 121), (281, 279, 117, 119), (279, 277, 115, 117), (277, 275, 113, 115), (266, 268, 131, 105), (218, 270, 129, 106), (239, 240, 79, 133), (294, 297, 139, 137), (297, 299, 141, 139), (299, 301, 143, 141), (301, 303, 145, 143), (303, 305, 147, 145), (305, 307, 149, 147), (307, 309, 151, 149), (309, 311, 153, 151), (42, 43, 296, 295), (291, 294, 137, 135), (240, 243, 83, 79), (209, 210, 53, 81), (246, 249, 87, 85), (249, 251, 89, 87), (251, 253, 91, 89), (253, 255, 93, 91), (255, 257, 95, 93), (257, 259, 97, 95), (259, 261, 99, 97), (261, 263, 101, 99), (16, 17, 248, 247), (272, 265, 109, 111), (243, 246, 85, 83), (210, 213, 57, 53), (237, 214, 77, 75), (220, 223, 61, 59), (223, 225, 63, 61), (225, 227, 65, 63), (227, 229, 67, 65), (229, 231, 69, 67), (231, 233, 71, 69), (233, 235, 73, 71), (235, 237, 75, 73), (1, 27, 219, 216), (292, 239, 133, 155), (217, 218, 106, 55), (213, 220, 59, 57), (244, 209, 81, 103), (411, 409, 513, 515), (211, 212, 338, 341), (206, 181, 429, 430), (304, 306, 161, 163), (337, 318, 466, 431), (271, 288, 199, 196), (412, 395, 500, 516), (242, 247, 323, 312), (313, 322, 427, 428), (302, 304, 163, 165), (413, 410, 514, 517), (340, 339, 425, 426), (264, 267, 180, 207), (269, 290, 203, 200), (371, 411, 515, 469), (300, 302, 165, 167), (262, 245, 319, 336), (365, 392, 498, 468), (348, 347, 424, 456), (414, 413, 517, 518), (260, 262, 336, 334), (273, 264, 207, 204), (298, 300, 167, 169), (347, 351, 423, 424), (415, 412, 516, 519), (171, 172, 463, 439), (208, 211, 341, 316), (258, 260, 334, 332), (351, 353, 422, 423), (296, 298, 169, 173), (396, 379, 490, 478), (212, 221, 349, 338), (353, 355, 421, 422), (391, 414, 518, 476), (256, 258, 332, 330), (216, 219, 178, 342), (295, 296, 173, 170), (355, 357, 420, 421), (389, 415, 519, 475), (238, 241, 315, 177), (400, 398, 502, 504), (254, 256, 330, 328), (357, 359, 419, 420), (399, 397, 501, 503), (236, 215, 345, 362), (293, 238, 177, 174), (359, 361, 418, 419), (252, 254, 328, 326), (234, 236, 362, 360), (361, 363, 455, 418), (377, 372, 485, 471), (398, 393, 499, 502), (14, 0, 211, 208), (202, 201, 200, 203), (198, 197, 196, 199), (194, 198, 199, 195), (192, 194, 195, 193), (190, 192, 193, 191), (188, 190, 191, 189), (186, 188, 189, 187), (184, 186, 187, 185), (182, 184, 185, 183), (205, 182, 183, 204), (201, 181, 180, 200), (197, 179, 178, 196), (176, 175, 174, 177), (172, 171, 170, 173), (168, 172, 173, 169), (166, 168, 169, 167), (164, 166, 167, 165), (162, 164, 165, 163), (160, 162, 163, 161), (158, 160, 161, 159), (156, 158, 159, 157), (175, 156, 157, 174), (171, 202, 203, 170), (313, 314, 315, 312), (317, 318, 319, 316), (321, 322, 323, 320), (325, 321, 320, 324), (327, 325, 324, 326), (329, 327, 326, 328), (331, 329, 328, 330), (333, 331, 330, 332), (335, 333, 332, 334), (337, 335, 334, 336), (318, 337, 336, 319), (181, 206, 207, 180), (322, 313, 312, 323), (339, 340, 341, 338), (343, 344, 345, 342), (347, 348, 349, 346), (351, 347, 346, 350), (353, 351, 350, 352), (355, 353, 352, 354), (357, 355, 354, 356), (359, 357, 356, 358), (361, 359, 358, 360), (363, 361, 360, 362), (344, 363, 362, 345), (314, 176, 177, 315), (179, 343, 342, 178), (348, 339, 338, 349), (340, 317, 316, 341), (288, 286, 195, 199), (306, 308, 159, 161), (176, 314, 416, 417), (343, 179, 453, 454), (397, 396, 478, 501), (286, 284, 193, 195), (215, 216, 342, 345), (308, 310, 157, 159), (158, 156, 442, 457), (339, 348, 456, 425), (395, 394, 477, 500), (310, 293, 174, 157), (284, 282, 191, 193), (317, 340, 426, 452), (221, 222, 346, 349), (290, 295, 170, 203), (363, 344, 467, 455), (282, 280, 189, 191), (393, 366, 480, 499), (205, 206, 430, 443), (222, 224, 350, 346), (392, 370, 484, 498), (241, 242, 312, 315), (280, 278, 187, 189), (364, 365, 468, 479), (224, 226, 352, 350), (197, 198, 451, 464), (366, 369, 483, 480), (278, 276, 185, 187), (367, 368, 482, 481), (245, 208, 316, 319), (226, 228, 354, 352), (198, 194, 450, 451), (368, 374, 486, 482), (276, 274, 183, 185), (194, 192, 449, 450), (344, 343, 454, 467), (228, 230, 356, 354), (247, 248, 320, 323), (274, 273, 204, 183), (369, 375, 487, 483), (192, 190, 448, 449), (370, 371, 469, 484), (230, 232, 358, 356), (248, 250, 324, 320), (267, 269, 200, 180), (190, 188, 447, 448), (372, 373, 470, 485), (188, 186, 446, 447), (232, 234, 360, 358), (250, 252, 326, 324), (219, 271, 196, 178), (253, 251, 415, 389), (235, 233, 414, 391), (270, 218, 379, 396), (251, 249, 412, 415), (233, 231, 413, 414), (268, 266, 392, 365), (272, 275, 411, 371), (231, 229, 410, 413), (249, 246, 395, 412), (275, 277, 409, 411), (229, 227, 408, 410), (277, 279, 407, 409), (209, 244, 367, 373), (227, 225, 406, 408), (279, 281, 405, 407), (243, 240, 383, 394), (225, 223, 404, 406), (281, 283, 403, 405), (294, 291, 364, 382), (223, 220, 376, 404), (283, 285, 401, 403), (292, 311, 402, 387), (311, 309, 400, 402), (285, 287, 399, 401), (217, 214, 385, 380), (237, 235, 391, 390), (255, 253, 389, 388), (239, 292, 387, 386), (214, 237, 390, 385), (257, 255, 388, 384), (240, 239, 386, 383), (297, 294, 382, 381), (218, 217, 380, 379), (259, 257, 384, 378), (220, 213, 377, 376), (299, 297, 381, 375), (261, 259, 378, 374), (210, 209, 373, 372), (265, 272, 371, 370), (301, 299, 375, 369), (263, 261, 374, 368), (244, 263, 368, 367), (303, 301, 369, 366), (291, 268, 365, 364), (266, 265, 370, 392), (305, 303, 366, 393), (246, 243, 394, 395), (289, 270, 396, 397), (307, 305, 393, 398), (213, 210, 372, 377), (287, 289, 397, 399), (309, 307, 398, 400), (504, 502, 458, 457), (503, 501, 451, 450), (471, 485, 426, 425), (502, 499, 459, 458), (501, 478, 464, 451), (500, 477, 428, 427), (499, 480, 460, 459), (498, 484, 430, 429), (479, 468, 465, 440), (480, 483, 461, 460), (481, 482, 431, 466), (482, 486, 432, 431), (483, 487, 462, 461), (484, 469, 443, 430), (485, 470, 452, 426), (486, 489, 433, 432), (487, 491, 463, 462), (488, 471, 425, 456), (489, 493, 434, 433), (490, 472, 454, 453), (491, 473, 439, 463), (492, 495, 417, 416), (493, 496, 435, 434), (494, 497, 455, 467), (495, 474, 441, 417), (496, 475, 436, 435), (497, 476, 418, 455), (472, 494, 467, 454), (505, 503, 450, 449), (506, 504, 457, 442), (474, 506, 442, 441), (507, 505, 449, 448), (508, 488, 456, 424), (473, 479, 440, 439), (509, 507, 448, 447), (510, 508, 424, 423), (477, 492, 416, 428), (511, 509, 447, 446), (512, 510, 423, 422), (470, 481, 466, 452), (513, 511, 446, 445), (514, 512, 422, 421), (515, 513, 445, 444), (516, 500, 427, 438), (517, 514, 421, 420), (469, 515, 444, 443), (468, 498, 429, 465), (518, 517, 420, 419), (519, 516, 438, 437), (478, 490, 453, 464), (476, 518, 419, 418), (475, 519, 437, 436), (335, 337, 431, 432), (410, 408, 512, 514), (333, 335, 432, 433), (409, 407, 511, 513), (331, 333, 433, 434), (373, 367, 481, 470), (329, 331, 434, 435), (408, 406, 510, 512), (327, 329, 435, 436), (407, 405, 509, 511), (325, 327, 436, 437), (394, 383, 492, 477), (201, 202, 440, 465), (321, 325, 437, 438), (406, 404, 508, 510), (405, 403, 507, 509), (322, 321, 438, 427), (382, 364, 479, 473), (404, 376, 488, 508), (314, 313, 428, 416), (403, 401, 505, 507), (202, 171, 439, 440), (387, 402, 506, 474), (156, 175, 441, 442), (402, 400, 504, 506), (401, 399, 503, 505), (160, 158, 457, 458), (380, 385, 494, 472), (162, 160, 458, 459), (390, 391, 476, 497), (164, 162, 459, 460), (388, 389, 475, 496), (318, 317, 452, 466), (166, 164, 460, 461), (386, 387, 474, 495), (168, 166, 461, 462), (385, 390, 497, 494), (172, 168, 462, 463), (384, 388, 496, 493), (383, 386, 495, 492), (381, 382, 473, 491), (175, 176, 417, 441), (379, 380, 472, 490), (179, 197, 464, 453), (378, 384, 493, 489), (181, 201, 465, 429), (182, 205, 443, 444), (376, 377, 471, 488), (184, 182, 444, 445), (375, 381, 491, 487), (186, 184, 445, 446), (374, 378, 489, 486)])
me_plane_1144.polygons.foreach_set('use_smooth', [True] * 470)
_k = set([(0, 2), (0, 14), (1, 12), (1, 27), (2, 3), (3, 4), (4, 5), (5, 6), (6, 7), (7, 8), (8, 9), (9, 10), (10, 11), (11, 12), (13, 15), (13, 40), (14, 25), (15, 16), (16, 17), (17, 18), (18, 19), (19, 20), (20, 21), (21, 22), (22, 23), (23, 24), (24, 25), (26, 28), (26, 39), (27, 38), (28, 29), (29, 30), (30, 31), (31, 32), (32, 33), (33, 34), (34, 35), (35, 36), (36, 37), (37, 38), (39, 41), (40, 51), (41, 42), (42, 43), (43, 44), (44, 45), (45, 46), (46, 47), (47, 48), (48, 49), (49, 50), (50, 51), (52, 56), (52, 80), (53, 57), (53, 81), (54, 76), (54, 107), (55, 77), (55, 106), (56, 58), (57, 59), (58, 60), (59, 61), (60, 62), (61, 63), (62, 64), (63, 65), (64, 66), (65, 67), (66, 68), (67, 69), (68, 70), (69, 71), (70, 72), (71, 73), (72, 74), (73, 75), (74, 76), (75, 77), (78, 82), (78, 132), (79, 83), (79, 133), (80, 102), (81, 103), (82, 84), (83, 85), (84, 86), (85, 87), (86, 88), (87, 89), (88, 90), (89, 91), (90, 92), (91, 93), (92, 94), (93, 95), (94, 96), (95, 97), (96, 98), (97, 99), (98, 100), (99, 101), (100, 102), (101, 103), (104, 108), (104, 130), (105, 109), (105, 131), (106, 129), (107, 128), (108, 110), (109, 111), (110, 112), (111, 113), (112, 114), (113, 115), (114, 116), (115, 117), (116, 118), (117, 119), (118, 120), (119, 121), (120, 122), (121, 123), (122, 124), (123, 125), (124, 126), (125, 127), (126, 128), (127, 129), (130, 134), (131, 135), (132, 154), (133, 155), (134, 136), (135, 137), (136, 138), (137, 139), (138, 140), (139, 141), (140, 142), (141, 143), (142, 144), (143, 145), (144, 146), (145, 147), (146, 148), (147, 149), (148, 150), (149, 151), (150, 152), (151, 153), (152, 154), (153, 155)])
me_plane_1144.attributes.new('sharp_edge', 'BOOLEAN', 'EDGE').data.foreach_set('value', [ (min(e.vertices), max(e.vertices)) in _k for e in me_plane_1144.edges])
_k = {(1, 27): 1.0, (1, 12): 1.0, (11, 12): 1.0, (10, 11): 1.0, (9, 10): 1.0, (8, 9): 1.0, (7, 8): 1.0, (6, 7): 1.0, (5, 6): 1.0, (4, 5): 1.0, (3, 4): 1.0, (2, 3): 1.0, (0, 2): 1.0, (0, 14): 1.0, (14, 25): 1.0, (24, 25): 1.0, (23, 24): 1.0, (22, 23): 1.0, (21, 22): 1.0, (20, 21): 1.0, (19, 20): 1.0, (18, 19): 1.0, (17, 18): 1.0, (16, 17): 1.0, (15, 16): 1.0, (13, 15): 1.0, (13, 40): 1.0, (40, 51): 1.0, (50, 51): 1.0, (49, 50): 1.0, (48, 49): 1.0, (47, 48): 1.0, (46, 47): 1.0, (45, 46): 1.0, (44, 45): 1.0, (43, 44): 1.0, (42, 43): 1.0, (41, 42): 1.0, (39, 41): 1.0, (26, 39): 1.0, (26, 28): 1.0, (28, 29): 1.0, (29, 30): 1.0, (30, 31): 1.0, (31, 32): 1.0, (32, 33): 1.0, (33, 34): 1.0, (34, 35): 1.0, (35, 36): 1.0, (36, 37): 1.0, (37, 38): 1.0, (27, 38): 1.0, (54, 107): 1.0, (55, 106): 1.0, (54, 76): 1.0, (55, 77): 1.0, (74, 76): 1.0, (75, 77): 1.0, (72, 74): 1.0, (73, 75): 1.0, (70, 72): 1.0, (71, 73): 1.0, (68, 70): 1.0, (69, 71): 1.0, (66, 68): 1.0, (67, 69): 1.0, (64, 66): 1.0, (65, 67): 1.0, (62, 64): 1.0, (63, 65): 1.0, (60, 62): 1.0, (61, 63): 1.0, (58, 60): 1.0, (59, 61): 1.0, (56, 58): 1.0, (57, 59): 1.0, (52, 56): 1.0, (53, 57): 1.0, (52, 80): 1.0, (53, 81): 1.0, (80, 102): 1.0, (81, 103): 1.0, (100, 102): 1.0, (101, 103): 1.0, (98, 100): 1.0, (99, 101): 1.0, (96, 98): 1.0, (97, 99): 1.0, (94, 96): 1.0, (95, 97): 1.0, (92, 94): 1.0, (93, 95): 1.0, (90, 92): 1.0, (91, 93): 1.0, (88, 90): 1.0, (89, 91): 1.0, (86, 88): 1.0, (87, 89): 1.0, (84, 86): 1.0, (85, 87): 1.0, (82, 84): 1.0, (83, 85): 1.0, (78, 82): 1.0, (79, 83): 1.0, (78, 132): 1.0, (79, 133): 1.0, (132, 154): 1.0, (133, 155): 1.0, (152, 154): 1.0, (153, 155): 1.0, (150, 152): 1.0, (151, 153): 1.0, (148, 150): 1.0, (149, 151): 1.0, (146, 148): 1.0, (147, 149): 1.0, (144, 146): 1.0, (145, 147): 1.0, (142, 144): 1.0, (143, 145): 1.0, (140, 142): 1.0, (141, 143): 1.0, (138, 140): 1.0, (139, 141): 1.0, (136, 138): 1.0, (137, 139): 1.0, (134, 136): 1.0, (135, 137): 1.0, (130, 134): 1.0, (131, 135): 1.0, (104, 130): 1.0, (105, 131): 1.0, (104, 108): 1.0, (105, 109): 1.0, (108, 110): 1.0, (109, 111): 1.0, (110, 112): 1.0, (111, 113): 1.0, (112, 114): 1.0, (113, 115): 1.0, (114, 116): 1.0, (115, 117): 1.0, (116, 118): 1.0, (117, 119): 1.0, (118, 120): 1.0, (119, 121): 1.0, (120, 122): 1.0, (121, 123): 1.0, (122, 124): 1.0, (123, 125): 1.0, (124, 126): 1.0, (125, 127): 1.0, (126, 128): 1.0, (127, 129): 1.0, (107, 128): 1.0, (106, 129): 1.0}
me_plane_1144.attributes.new('crease_edge', 'FLOAT', 'EDGE').data.foreach_set('value', [_k.get((min(e.vertices), max(e.vertices)), 0.0) for e in me_plane_1144.edges])
me_plane_1144.materials.append(mat_sy_cutter)
me_plane_1144.use_remesh_preserve_volume = False
me_plane_1144.use_remesh_preserve_attributes = False
me_plane_1144.use_mirror_vertex_groups = False
me_plane_1144.update()
me_plane_1145 = bpy.data.meshes.new('Plane.1145')
me_plane_1145.from_pydata([(-0.7656, -0.09429, -0.02807), (-0.789, -0.07107, -0.02807), (-0.7711, -0.09423, -0.02807), (-0.7757, -0.09395, -0.02807), (-0.7794, -0.09338, -0.02807), (-0.7821, -0.09255, -0.02807), (-0.7841, -0.0916, -0.02807), (-0.7853, -0.09059, -0.02807), (-0.7864, -0.0893, -0.02807), (-0.7873, -0.0874, -0.02807), (-0.7881, -0.08461, -0.02807), (-0.7887, -0.08092, -0.02807), (-0.789, -0.07637, -0.02807), (0.789, -0.07087, -0.02807), (0.7658, -0.09429, -0.02807), (0.789, -0.07635, -0.02807), (0.7887, -0.08091, -0.02807), (0.7881, -0.0846, -0.02807), (0.7873, -0.08739, -0.02807), (0.7864, -0.0893, -0.02807), (0.7853, -0.09057, -0.02807), (0.7841, -0.0916, -0.02807), (0.7822, -0.09255, -0.02807), (0.7794, -0.09338, -0.02807), (0.7757, -0.09395, -0.02807), (0.7711, -0.09423, -0.02807), (-0.7658, 0.09429, -0.02807), (-0.789, 0.07087, -0.02807), (-0.7711, 0.09423, -0.02807), (-0.7757, 0.09395, -0.02807), (-0.7794, 0.09338, -0.02807), (-0.7821, 0.09256, -0.02807), (-0.7841, 0.0916, -0.02807), (-0.7853, 0.09059, -0.02807), (-0.7864, 0.0893, -0.02807), (-0.7873, 0.0874, -0.02807), (-0.7881, 0.08461, -0.02807), (-0.7887, 0.08092, -0.02807), (-0.789, 0.07637, -0.02807), (0.7656, 0.09429, -0.02807), (0.789, 0.07108, -0.02807), (0.7711, 0.09423, -0.02807), (0.7757, 0.09395, -0.02807), (0.7794, 0.09338, -0.02807), (0.7821, 0.09255, -0.02807), (0.7841, 0.0916, -0.02807), (0.7853, 0.09059, -0.02807), (0.7864, 0.0893, -0.02807), (0.7873, 0.0874, -0.02807), (0.7881, 0.08461, -0.02807), (0.7887, 0.08092, -0.02807), (0.789, 0.07637, -0.02807)], [], [(1, 27, 38, 37, 36, 35, 34, 33, 32, 31, 30, 29, 28, 26, 39, 41, 42, 43, 44, 45, 46, 47, 48, 49, 50, 51, 40, 13, 15, 16, 17, 18, 19, 20, 21, 22, 23, 24, 25, 14, 0, 2, 3, 4, 5, 6, 7, 8, 9, 10, 11, 12)])
me_plane_1145.polygons.foreach_set('use_smooth', [True] * 1)
_k = set([(0, 2), (0, 14), (1, 12), (1, 27), (2, 3), (3, 4), (4, 5), (5, 6), (6, 7), (7, 8), (8, 9), (9, 10), (10, 11), (11, 12), (13, 15), (13, 40), (14, 25), (15, 16), (16, 17), (17, 18), (18, 19), (19, 20), (20, 21), (21, 22), (22, 23), (23, 24), (24, 25), (26, 28), (26, 39), (27, 38), (28, 29), (29, 30), (30, 31), (31, 32), (32, 33), (33, 34), (34, 35), (35, 36), (36, 37), (37, 38), (39, 41), (40, 51), (41, 42), (42, 43), (43, 44), (44, 45), (45, 46), (46, 47), (47, 48), (48, 49), (49, 50), (50, 51)])
me_plane_1145.attributes.new('sharp_edge', 'BOOLEAN', 'EDGE').data.foreach_set('value', [ (min(e.vertices), max(e.vertices)) in _k for e in me_plane_1145.edges])
_k = {(1, 27): 1.0, (1, 12): 1.0, (11, 12): 1.0, (10, 11): 1.0, (9, 10): 1.0, (8, 9): 1.0, (7, 8): 1.0, (6, 7): 1.0, (5, 6): 1.0, (4, 5): 1.0, (3, 4): 1.0, (2, 3): 1.0, (0, 2): 1.0, (0, 14): 1.0, (14, 25): 1.0, (24, 25): 1.0, (23, 24): 1.0, (22, 23): 1.0, (21, 22): 1.0, (20, 21): 1.0, (19, 20): 1.0, (18, 19): 1.0, (17, 18): 1.0, (16, 17): 1.0, (15, 16): 1.0, (13, 15): 1.0, (13, 40): 1.0, (40, 51): 1.0, (50, 51): 1.0, (49, 50): 1.0, (48, 49): 1.0, (47, 48): 1.0, (46, 47): 1.0, (45, 46): 1.0, (44, 45): 1.0, (43, 44): 1.0, (42, 43): 1.0, (41, 42): 1.0, (39, 41): 1.0, (26, 39): 1.0, (26, 28): 1.0, (28, 29): 1.0, (29, 30): 1.0, (30, 31): 1.0, (31, 32): 1.0, (32, 33): 1.0, (33, 34): 1.0, (34, 35): 1.0, (35, 36): 1.0, (36, 37): 1.0, (37, 38): 1.0, (27, 38): 1.0}
me_plane_1145.attributes.new('crease_edge', 'FLOAT', 'EDGE').data.foreach_set('value', [_k.get((min(e.vertices), max(e.vertices)), 0.0) for e in me_plane_1145.edges])
me_plane_1145.materials.append(mat_sy_battlehsip_shiny)
me_plane_1145.use_remesh_preserve_volume = False
me_plane_1145.use_remesh_preserve_attributes = False
me_plane_1145.use_mirror_vertex_groups = False
me_plane_1145.update()
me_cube_065 = bpy.data.meshes.new('Cube.065')
me_cube_065.from_pydata([(-0.8251, -0.02392, -0.01673), (-0.8251, 0.03956, -0.01673), (-0.8217, -0.02392, -0.01673), (-0.8217, 0.03956, -0.01673), (-0.8251, -0.02392, -0.008925), (-0.8251, -0.01495, 4.441e-05), (-0.8251, 0.03059, 4.441e-05), (-0.8251, 0.03956, -0.008925), (-0.8217, -0.01495, 4.441e-05), (-0.8217, -0.02392, -0.008925), (-0.8217, 0.03956, -0.008925), (-0.8217, 0.03059, 4.441e-05), (0.8251, -0.02392, -0.01673), (0.8251, 0.03956, -0.01673), (0.8217, -0.02392, -0.01673), (0.8217, 0.03956, -0.01673), (0.8251, -0.02392, -0.008925), (0.8251, -0.01495, 4.441e-05), (0.8251, 0.03059, 4.441e-05), (0.8251, 0.03956, -0.008925), (0.8217, -0.01495, 4.441e-05), (0.8217, -0.02392, -0.008925), (0.8217, 0.03956, -0.008925), (0.8217, 0.03059, 4.441e-05)], [], [(11, 6, 5, 8), (3, 10, 11, 8, 9, 2), (0, 4, 5, 6, 7, 1), (1, 3, 2, 0), (1, 7, 10, 3), (6, 11, 10, 7), (8, 5, 4, 9), (2, 9, 4, 0), (23, 20, 17, 18), (15, 14, 21, 20, 23, 22), (12, 13, 19, 18, 17, 16), (13, 12, 14, 15), (13, 15, 22, 19), (18, 19, 22, 23), (20, 21, 16, 17), (14, 12, 16, 21)])
me_cube_065.materials.append(mat_sy_red_shiny)
me_cube_065.use_remesh_preserve_volume = False
me_cube_065.use_remesh_preserve_attributes = False
me_cube_065.use_mirror_vertex_groups = False
me_cube_065.update()

# ---- objects
ob_ap_longdisplaya_007 = bpy.data.objects.new('AP_longdisplayA.007', me_plane_1143)
ob_bb_longdisplaya_007 = bpy.data.objects.new('BB_longdisplayA.007', me_plane_1144)
ob_ob_longdisplaya_007 = bpy.data.objects.new('OB_longdisplayA.007', me_plane_1145)
ob_ob_longdisplaya1_007 = bpy.data.objects.new('OB_longdisplayA1.007', me_cube_065)

# ---- transforms, parenting, visibility, modifiers, constraints
ob_ap_longdisplaya_007.location = (0.0, 0.0, 0.0)
ob_ap_longdisplaya_007.hide_render = True
ob_ap_longdisplaya_007.visible_camera = False
ob_ap_longdisplaya_007.visible_diffuse = False
ob_ap_longdisplaya_007.visible_glossy = False
ob_ap_longdisplaya_007.visible_transmission = False
ob_ap_longdisplaya_007.visible_volume_scatter = False
ob_ap_longdisplaya_007.visible_shadow = False
ob_ap_longdisplaya_007.display_type = 'WIRE'
ob_ap_longdisplaya_007.show_wire = True
ob_ap_longdisplaya_007.show_all_edges = True
ob_ap_longdisplaya_007.lineart.crease_threshold = 0.0
ob_bb_longdisplaya_007.parent = ob_ap_longdisplaya_007
ob_bb_longdisplaya_007.location = (0.0, 0.0, 0.0)
ob_bb_longdisplaya_007.hide_render = True
ob_bb_longdisplaya_007.visible_camera = False
ob_bb_longdisplaya_007.visible_diffuse = False
ob_bb_longdisplaya_007.visible_glossy = False
ob_bb_longdisplaya_007.visible_transmission = False
ob_bb_longdisplaya_007.visible_volume_scatter = False
ob_bb_longdisplaya_007.visible_shadow = False
ob_bb_longdisplaya_007.display_type = 'WIRE'
ob_bb_longdisplaya_007.show_wire = True
ob_bb_longdisplaya_007.show_all_edges = True
ob_bb_longdisplaya_007.lineart.crease_threshold = 0.0
_m = ob_bb_longdisplaya_007.modifiers.new('Auto Smooth', 'NODES')
_m.node_group = ng_auto_smooth
_gi = [s.identifier for s in ng_auto_smooth.interface.items_tree if s.item_type == 'SOCKET' and s.in_out == 'INPUT']
_m[_gi[1]] = 1.047  # Angle
ob_ob_longdisplaya_007.parent = ob_ap_longdisplaya_007
ob_ob_longdisplaya_007.location = (0.0, 0.0, 0.0)
ob_ob_longdisplaya_007.display_type = 'SOLID'
ob_ob_longdisplaya_007.show_all_edges = True
ob_ob_longdisplaya_007.lineart.crease_threshold = 0.0
_m = ob_ob_longdisplaya_007.modifiers.new('Solidify', 'SOLIDIFY')
_m.thickness = -0.008
_m.offset = 0.0
_m.use_even_offset = True
_m.use_quality_normals = True
_m.nonmanifold_thickness_mode = 'FIXED'
_m.nonmanifold_merge_threshold = 0.0003
_m = ob_ob_longdisplaya_007.modifiers.new('Auto Smooth', 'NODES')
_m.node_group = ng_auto_smooth
_gi = [s.identifier for s in ng_auto_smooth.interface.items_tree if s.item_type == 'SOCKET' and s.in_out == 'INPUT']
_m[_gi[1]] = 1.047  # Angle
ob_ob_longdisplaya1_007.parent = ob_ap_longdisplaya_007
ob_ob_longdisplaya1_007.location = (0.0, 0.0, 0.0)
ob_ob_longdisplaya1_007.display_type = 'SOLID'
ob_ob_longdisplaya1_007.lineart.crease_threshold = 0.0

# ---- collection membership
col_collection_1.objects.link(ob_ap_longdisplaya_007)
col_collection_1.objects.link(ob_bb_longdisplaya_007)
col_collection_1.objects.link(ob_ob_longdisplaya_007)
col_collection_1.objects.link(ob_ob_longdisplaya1_007)

# ---- scene / render settings (as saved in the file)
scene.frame_start = 1; scene.frame_end = 100; scene.frame_set(1)
scene.render.engine = 'CYCLES'
scene.render.image_settings.color_depth = '16'
scene.render.image_settings.compression = 90
scene.render.resolution_percentage = 50
scene.render.dither_intensity = 0.0
scene.render.use_simplify = True
scene.render.use_persistent_data = True
scene.cycles.use_denoising = False
scene.cycles.samples = 10
scene.cycles.sampling_pattern = 'TABULATED_SOBOL'
scene.cycles.light_sampling_threshold = 0.0
scene.cycles.use_adaptive_sampling = False
scene.cycles.use_light_tree = False
scene.cycles.caustics_reflective = False
scene.cycles.caustics_refractive = False
scene.cycles.blur_glossy = 4.0
scene.cycles.max_bounces = 4
scene.cycles.transmission_bounces = 4
scene.cycles.volume_bounces = 2
scene.cycles.transparent_max_bounces = 4
scene.cycles.use_animated_seed = True
scene.cycles.sample_clamp_direct = 4.0
scene.cycles.sample_clamp_indirect = 2.0
scene.cycles.debug_bvh_type = 'STATIC_BVH'
scene.view_settings.view_transform = 'Standard'
bpy.context.view_layer.update()

# ---- added for rendering (the .blend has no active camera): camera
cam_auto = bpy.data.cameras.new('AutoCamera')
cam_auto.lens = 50.0
cam_auto.sensor_width = 36.0
cam_auto.clip_end = 1000.0
ob_auto_camera = bpy.data.objects.new('AutoCamera', cam_auto)
scene.collection.objects.link(ob_auto_camera)
ob_auto_camera.location = (1.53696, -1.84436, 1.21356)
ob_auto_camera.rotation_euler = (1.09748, -7.21219e-08, 0.694738)
scene.camera = ob_auto_camera
bpy.context.view_layer.update()
